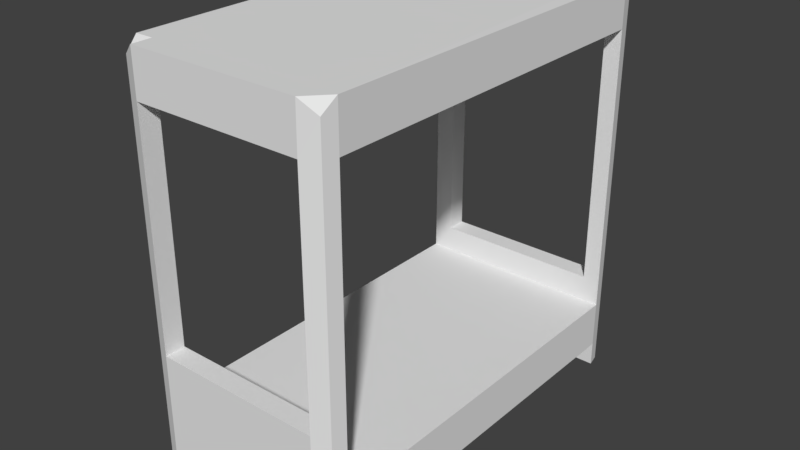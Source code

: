 # Source: Bed.blend  (saved by Blender 2.79.0; exported with 4.5.12 LTS)
import bpy
from mathutils import Matrix  # noqa: F401  (used for matrix-valued properties, if any)

bpy.ops.wm.read_factory_settings(use_empty=True)
scene = bpy.context.scene
scene.name = 'Scene'

# ---- collections
col_collection_1 = bpy.data.collections.new('Collection 1'); scene.collection.children.link(col_collection_1)

# ---- materials (node trees are filled in below, after node groups)
mat_material = bpy.data.materials.new('Material')
mat_material.alpha_threshold = 0.0
mat_material.use_transparent_shadow = False
mat_material.roughness = 0.5
mat_material.line_color = (0.0, 0.0, 0.0, 1.0)

# ---- material node trees

# ---- world
world_world = bpy.data.worlds.new('World'); scene.world = world_world
world_world.color = (0.05088, 0.05088, 0.05088)
world_world.use_sun_shadow = False
world_world.sun_shadow_jitter_overblur = 0.0
world_world.cycles.sampling_method = 'MANUAL'

# ---- meshes
me_cube = bpy.data.meshes.new('Cube')
me_cube.from_pydata([(1.65, -2.997, 0.3791), (-1.658, -2.997, 0.3791), (-1.658, 2.998, 0.3791), (1.65, 2.998, 1.131), (1.65, -2.997, 1.131), (-1.658, -2.997, 1.131), (-1.661, 2.998, 1.131), (1.599, -3.217, 0.3721), (-1.606, -3.217, 0.3721), (1.599, -3.217, 1.131), (-1.606, -3.217, 1.131), (-1.606, 3.215, 0.3721), (1.599, 3.215, 1.131), (-1.61, 3.215, 1.131), (1.65, -2.997, 2.089), (-1.658, -2.997, 2.089), (1.599, -3.217, 2.088), (-1.606, -3.217, 2.088), (1.65, 2.998, 1.557), (-1.658, 2.998, 1.557), (1.599, 3.215, 1.557), (-1.606, 3.215, 1.557), (-1.338, 2.998, 1.557), (-1.338, 3.318, 1.557), (1.379, 2.998, 1.557), (1.379, 3.318, 1.557), (-1.363, -2.997, 2.089), (-1.363, -3.32, 2.09), (1.338, -2.997, 2.089), (1.338, -3.32, 2.09), (-1.338, 2.998, 5.758), (-1.658, 2.998, 5.758), (-1.338, 3.318, 5.758), (-1.606, 3.215, 5.76), (1.599, 3.215, 5.754), (1.65, 3.001, 5.752), (1.379, 2.998, 5.758), (1.379, 3.318, 5.758), (-1.338, 2.998, 6.477), (-1.658, 2.998, 6.477), (-1.338, 3.318, 6.477), (-1.606, 3.215, 6.281), (1.599, 3.218, 6.275), (1.65, 3.001, 6.471), (1.379, 2.998, 6.477), (1.379, 3.318, 6.477), (-1.363, -2.997, 5.759), (-1.658, -2.997, 5.759), (-1.363, -3.32, 5.759), (-1.606, -3.217, 5.76), (1.599, -3.217, 5.76), (1.65, -2.997, 5.759), (1.35, -2.999, 5.759), (1.338, -3.32, 5.759), (-1.363, -2.997, 6.475), (-1.658, -2.997, 6.475), (-1.363, -3.32, 6.475), (-1.606, -3.217, 6.279), (1.599, -3.217, 6.279), (1.65, -2.997, 6.475), (1.35, -2.999, 6.475), (1.35, -3.322, 6.475), (-1.338, 2.998, 1.122), (-1.335, 3.318, 1.131), (1.371, 2.998, 1.131), (1.371, 3.318, 1.131), (1.365, 2.998, 0.3791), (-1.321, 3.318, 0.3791), (-1.365, -2.997, 1.131), (-1.365, -3.32, 1.131), (1.335, -2.997, 1.131), (1.337, -3.32, 1.131), (1.337, -3.32, 0.3791), (-1.321, 2.998, 0.3791), (-1.369, -2.997, 0.3791), (-1.369, -3.32, 0.3791), (1.599, 3.215, 0.3721), (1.65, 2.998, 0.3791), (1.365, 3.318, 0.3791), (1.337, -2.997, 0.3791), (-1.321, 2.998, -0.0129), (-1.658, 2.998, -0.0129), (-1.369, -2.997, -0.0129), (-1.658, -2.997, -0.0129), (-1.369, -3.32, -0.0129), (-1.606, -3.217, -0.01989), (1.65, -2.997, -0.0129), (1.599, -3.217, -0.01989), (-1.321, 3.318, -0.0129), (-1.606, 3.215, -0.01989), (1.599, 3.215, -0.01989), (1.65, 2.998, -0.0129), (1.365, 2.998, -0.0129), (1.365, 3.318, -0.0129), (1.337, -2.997, -0.0129), (1.337, -3.32, -0.0129)], [], [(77, 0, 79, 74, 1, 2, 73, 66), (3, 64, 62, 6, 5, 68, 70, 4), (77, 3, 4, 0), (1, 5, 6, 2), (5, 15, 26, 68), (5, 1, 8, 10), (0, 4, 9, 7), (76, 78, 65, 12), (3, 77, 76, 12), (13, 6, 19, 21), (2, 6, 13, 11), (27, 26, 46, 48), (9, 4, 14, 16), (5, 10, 17, 15), (18, 20, 34, 35), (3, 12, 20, 18), (65, 12, 3, 64), (25, 24, 36, 37), (22, 24, 25, 23), (28, 26, 27, 29), (29, 16, 50, 53), (38, 44, 45, 40), (30, 32, 40, 38), (59, 43, 44, 60), (21, 19, 31, 33), (20, 25, 37, 34), (23, 21, 33, 32), (22, 23, 32, 30), (36, 52, 46, 30), (36, 44, 60, 52), (22, 30, 31, 19), (37, 36, 44, 45), (41, 39, 38, 40), (32, 33, 41, 40), (34, 37, 45, 42), (42, 45, 44, 43), (40, 45, 37, 32), (30, 38, 39, 31), (36, 30, 32, 37), (44, 43, 35, 36), (35, 34, 42, 43), (18, 35, 36, 24), (51, 52, 36, 35), (43, 59, 51, 35), (31, 39, 41, 33), (38, 54, 60, 44), (44, 38, 30, 36), (50, 51, 59, 58), (51, 52, 60, 59), (15, 17, 49, 47), (26, 15, 47, 46), (28, 29, 53, 52), (14, 28, 52, 51), (16, 14, 51, 50), (17, 27, 48, 49), (54, 55, 57, 56), (59, 60, 61, 58), (49, 48, 56, 57), (53, 50, 58, 61), (48, 46, 54, 56), (47, 49, 57, 55), (46, 54, 55, 47), (52, 53, 61, 60), (52, 60, 54, 46), (52, 53, 48, 46), (53, 61, 56, 48), (54, 56, 61, 60), (38, 54, 46, 30), (31, 47, 55, 39), (30, 46, 47, 31), (39, 55, 54, 38), (62, 6, 13, 63), (23, 22, 62, 63), (23, 63, 13, 21), (25, 65, 63, 23), (12, 65, 25, 20), (66, 77, 3, 64), (66, 78, 65, 64), (62, 73, 2, 6), (65, 63, 62, 64), (66, 73, 62, 64), (74, 79, 94, 82), (73, 62, 63, 67), (63, 67, 11, 13), (78, 67, 63, 65), (68, 26, 27, 69), (10, 69, 27, 17), (4, 70, 28, 14), (9, 71, 70, 4), (28, 29, 71, 70), (16, 29, 71, 9), (71, 70, 68, 69), (70, 68, 26, 28), (71, 29, 27, 69), (68, 5, 1, 74), (69, 68, 74, 75), (8, 75, 69, 10), (79, 0, 4, 70), (79, 70, 71, 72), (67, 88, 80, 73), (72, 7, 9, 71), (72, 71, 69, 75), (18, 24, 64, 3), (64, 24, 25, 65), (64, 24, 22, 62), (62, 22, 19, 6), (0, 7, 87, 86), (66, 92, 93, 78), (75, 8, 85, 84), (78, 76, 90, 93), (92, 80, 88, 93), (82, 94, 95, 84), (94, 86, 87, 95), (80, 81, 89, 88), (91, 92, 93, 90), (83, 82, 84, 85), (8, 1, 83, 85), (74, 82, 84, 75), (72, 75, 84, 95), (11, 67, 88, 89), (79, 72, 95, 94), (79, 0, 86, 94), (66, 73, 80, 92), (2, 11, 89, 81), (7, 72, 95, 87), (67, 78, 93, 88), (76, 77, 91, 90), (73, 2, 81, 80), (77, 66, 92, 91), (1, 74, 82, 83)])
_uv = me_cube.uv_layers.new(name='UVMap')
_uv.uv.foreach_set('vector', [0.5, 1.0, 0.8536, 0.8536, 1.0, 0.5, 0.8536, 0.1464, 0.5, 0.0, 0.1464, 0.1464, 0.0, 0.5, 0.1464, 0.8536, 0.5, 1.0, 0.8536, 0.8536, 1.0, 0.5, 0.8536, 0.1464, 0.5, 0.0, 0.1464, 0.1464, 0.0, 0.5, 0.1464, 0.8536, 0.0, 0.0, 1.0, 0.0, 1.0, 1.0, 0.0, 1.0, 0.0, 0.0, 1.0, 0.0, 1.0, 1.0, 0.0, 1.0, 0.0, 0.0, 1.0, 0.0, 1.0, 1.0, 0.0, 1.0, 0.0, 0.0, 1.0, 0.0, 1.0, 1.0, 0.0, 1.0, 0.0, 0.0, 1.0, 0.0, 1.0, 1.0, 0.0, 1.0, 0.0, 0.0, 1.0, 0.0, 1.0, 1.0, 0.0, 1.0, 0.0, 0.0, 1.0, 0.0, 1.0, 1.0, 0.0, 1.0, 0.0, 0.0, 1.0, 0.0, 1.0, 1.0, 0.0, 1.0, 0.0, 0.0, 1.0, 0.0, 1.0, 1.0, 0.0, 1.0, 0.0, 0.0, 1.0, 0.0, 1.0, 1.0, 0.0, 1.0, 0.0, 0.0, 1.0, 0.0, 1.0, 1.0, 0.0, 1.0, 0.0, 0.0, 1.0, 0.0, 1.0, 1.0, 0.0, 1.0, 0.0, 0.0, 1.0, 0.0, 1.0, 1.0, 0.0, 1.0, 0.0, 0.0, 1.0, 0.0, 1.0, 1.0, 0.0, 1.0, 0.0, 0.0, 1.0, 0.0, 1.0, 1.0, 0.0, 1.0, 0.0, 0.0, 1.0, 0.0, 1.0, 1.0, 0.0, 1.0, 0.0, 0.0, 1.0, 0.0, 1.0, 1.0, 0.0, 1.0, 0.0, 0.0, 1.0, 0.0, 1.0, 1.0, 0.0, 1.0, 0.0, 0.0, 1.0, 0.0, 1.0, 1.0, 0.0, 1.0, 0.0, 0.0, 1.0, 0.0, 1.0, 1.0, 0.0, 1.0, 0.0, 0.0, 1.0, 0.0, 1.0, 1.0, 0.0, 1.0, 0.0, 0.0, 1.0, 0.0, 1.0, 1.0, 0.0, 1.0, 0.0, 0.0, 1.0, 0.0, 1.0, 1.0, 0.0, 1.0, 0.0, 0.0, 1.0, 0.0, 1.0, 1.0, 0.0, 1.0, 0.0, 0.0, 1.0, 0.0, 1.0, 1.0, 0.0, 1.0, 0.0, 0.0, 1.0, 0.0, 1.0, 1.0, 0.0, 1.0, 0.0, 0.0, 0.0, 1.0, 1.0, 1.0, 1.0, 0.0, 0.0, 0.0, 1.0, 0.0, 1.0, 1.0, 0.0, 1.0, 0.0, 0.0, 1.0, 0.0, 1.0, 1.0, 0.0, 1.0, 0.0, 0.0, 1.0, 0.0, 1.0, 1.0, 0.0, 1.0, 0.0, 0.0, 1.0, 0.0, 1.0, 1.0, 0.0, 1.0, 0.0, 0.0, 1.0, 0.0, 1.0, 1.0, 0.0, 1.0, 0.0, 0.0, 1.0, 0.0, 1.0, 1.0, 0.0, 1.0, 0.0, 0.0, 1.0, 0.0, 1.0, 1.0, 0.0, 1.0, 0.0, 0.0, 1.0, 0.0, 1.0, 1.0, 0.0, 1.0, 0.0, 0.0, 1.0, 0.0, 1.0, 1.0, 0.0, 1.0, 0.0, 0.0, 1.0, 0.0, 1.0, 1.0, 0.0, 1.0, 0.0, 0.0, 1.0, 0.0, 1.0, 1.0, 0.0, 1.0, 0.0, 0.0, 1.0, 0.0, 1.0, 1.0, 0.0, 1.0, 0.0, 0.0, 1.0, 0.0, 1.0, 1.0, 0.0, 1.0, 0.0, 0.0, 1.0, 0.0, 1.0, 1.0, 0.0, 1.0, 0.0, 0.0, 1.0, 0.0, 1.0, 1.0, 0.0, 1.0, 0.0, 0.0, 1.0, 0.0, 1.0, 1.0, 0.0, 1.0, 0.0, 0.0, 0.0, 1.0, 1.0, 1.0, 1.0, 0.0, 0.0, 0.0, 1.0, 0.0, 1.0, 1.0, 0.0, 1.0, 0.0, 0.0, 1.0, 0.0, 1.0, 1.0, 0.0, 1.0, 0.0, 0.0, 1.0, 0.0, 1.0, 1.0, 0.0, 1.0, 0.0, 0.0, 1.0, 0.0, 1.0, 1.0, 0.0, 1.0, 0.0, 0.0, 1.0, 0.0, 1.0, 1.0, 0.0, 1.0, 0.0, 0.0, 1.0, 0.0, 1.0, 1.0, 0.0, 1.0, 0.0, 0.0, 1.0, 0.0, 1.0, 1.0, 0.0, 1.0, 0.0, 0.0, 1.0, 0.0, 1.0, 1.0, 0.0, 1.0, 0.0, 0.0, 1.0, 0.0, 1.0, 1.0, 0.0, 1.0, 0.0, 0.0, 1.0, 0.0, 1.0, 1.0, 0.0, 1.0, 0.0, 0.0, 1.0, 0.0, 1.0, 1.0, 0.0, 1.0, 0.0, 0.0, 1.0, 0.0, 1.0, 1.0, 0.0, 1.0, 0.0, 0.0, 1.0, 0.0, 1.0, 1.0, 0.0, 1.0, 0.0, 0.0, 1.0, 0.0, 1.0, 1.0, 0.0, 1.0, 0.0, 0.0, 1.0, 0.0, 1.0, 1.0, 0.0, 1.0, 0.0, 0.0, 1.0, 0.0, 1.0, 1.0, 0.0, 1.0, 0.0, 0.0, 1.0, 0.0, 1.0, 1.0, 0.0, 1.0, 0.0, 0.0, 1.0, 0.0, 1.0, 1.0, 0.0, 1.0, 0.0, 0.0, 1.0, 0.0, 1.0, 1.0, 0.0, 1.0, 0.0, 0.0, 1.0, 0.0, 1.0, 1.0, 0.0, 1.0, 0.0, 0.0, 1.0, 0.0, 1.0, 1.0, 0.0, 1.0, 0.0, 0.0, 1.0, 0.0, 1.0, 1.0, 0.0, 1.0, 0.0, 0.0, 1.0, 0.0, 1.0, 1.0, 0.0, 1.0, 0.0, 0.0, 1.0, 0.0, 1.0, 1.0, 0.0, 1.0, 0.0, 0.0, 1.0, 0.0, 1.0, 1.0, 0.0, 1.0, 0.0, 0.0, 1.0, 0.0, 1.0, 1.0, 0.0, 1.0, 0.0, 0.0, 1.0, 0.0, 1.0, 1.0, 0.0, 1.0, 0.0, 0.0, 1.0, 0.0, 1.0, 1.0, 0.0, 1.0, 0.0, 0.0, 1.0, 0.0, 1.0, 1.0, 0.0, 1.0, 0.0, 0.0, 1.0, 0.0, 1.0, 1.0, 0.0, 1.0, 0.0, 0.0, 1.0, 0.0, 1.0, 1.0, 0.0, 1.0, 0.0, 0.0, 1.0, 0.0, 1.0, 1.0, 0.0, 1.0, 0.0, 0.0, 1.0, 0.0, 1.0, 1.0, 0.0, 1.0, 0.0, 0.0, 1.0, 0.0, 1.0, 1.0, 0.0, 1.0, 0.0, 0.0, 1.0, 0.0, 1.0, 1.0, 0.0, 1.0, 0.0, 0.0, 1.0, 0.0, 1.0, 1.0, 0.0, 1.0, 0.0, 0.0, 1.0, 0.0, 1.0, 1.0, 0.0, 1.0, 0.0, 0.0, 1.0, 0.0, 1.0, 1.0, 0.0, 1.0, 0.0, 0.0, 1.0, 0.0, 1.0, 1.0, 0.0, 1.0, 0.0, 0.0, 1.0, 0.0, 1.0, 1.0, 0.0, 1.0, 0.0, 0.0, 1.0, 0.0, 1.0, 1.0, 0.0, 1.0, 0.0, 0.0, 1.0, 0.0, 1.0, 1.0, 0.0, 1.0, 0.0, 0.0, 1.0, 0.0, 1.0, 1.0, 0.0, 1.0, 0.0, 0.0, 1.0, 0.0, 1.0, 1.0, 0.0, 1.0, 0.0, 0.0, 1.0, 0.0, 1.0, 1.0, 0.0, 1.0, 0.0, 0.0, 1.0, 0.0, 1.0, 1.0, 0.0, 1.0, 0.0, 0.0, 1.0, 0.0, 1.0, 1.0, 0.0, 1.0, 0.0, 0.0, 1.0, 0.0, 1.0, 1.0, 0.0, 1.0, 0.0, 0.0, 1.0, 0.0, 1.0, 1.0, 0.0, 1.0, 0.0, 0.0, 1.0, 0.0, 1.0, 1.0, 0.0, 1.0, 0.0, 0.0, 1.0, 0.0, 1.0, 1.0, 0.0, 1.0, 0.0, 0.0, 1.0, 0.0, 1.0, 1.0, 0.0, 1.0, 0.0, 0.0, 1.0, 0.0, 1.0, 1.0, 0.0, 1.0, 0.0, 0.0, 1.0, 0.0, 1.0, 1.0, 0.0, 1.0, 0.0, 0.0, 1.0, 0.0, 1.0, 1.0, 0.0, 1.0, 0.0, 0.0, 1.0, 0.0, 1.0, 1.0, 0.0, 1.0, 0.0, 0.0, 1.0, 0.0, 1.0, 1.0, 0.0, 1.0, 0.0, 0.0, 1.0, 0.0, 1.0, 1.0, 0.0, 1.0, 0.0, 0.0, 1.0, 0.0, 1.0, 1.0, 0.0, 1.0, 0.0, 0.0, 1.0, 0.0, 1.0, 1.0, 0.0, 1.0, 0.0, 0.0, 1.0, 0.0, 1.0, 1.0, 0.0, 1.0, 0.0, 0.0, 1.0, 0.0, 1.0, 1.0, 0.0, 1.0, 0.0, 0.0, 1.0, 0.0, 1.0, 1.0, 0.0, 1.0, 0.0, 0.0, 1.0, 0.0, 1.0, 1.0, 0.0, 1.0, 0.0, 0.0, 1.0, 0.0, 1.0, 1.0, 0.0, 1.0, 0.0, 0.0, 1.0, 0.0, 1.0, 1.0, 0.0, 1.0, 0.0, 0.0, 1.0, 0.0, 1.0, 1.0, 0.0, 1.0, 0.0, 0.0, 1.0, 0.0, 1.0, 1.0, 0.0, 1.0, 0.0, 0.0, 1.0, 0.0, 1.0, 1.0, 0.0, 1.0, 0.0, 0.0, 1.0, 0.0, 1.0, 1.0, 0.0, 1.0, 0.0, 0.0, 1.0, 0.0, 1.0, 1.0, 0.0, 1.0, 0.0, 0.0, 1.0, 0.0, 1.0, 1.0, 0.0, 1.0, 0.0, 0.0, 1.0, 0.0, 1.0, 1.0, 0.0, 1.0, 0.0, 0.0, 1.0, 0.0, 1.0, 1.0, 0.0, 1.0, 0.0, 0.0, 1.0, 0.0, 1.0, 1.0, 0.0, 1.0, 0.0, 0.0, 1.0, 0.0, 1.0, 1.0, 0.0, 1.0, 0.0, 0.0, 1.0, 0.0, 1.0, 1.0, 0.0, 1.0, 0.0, 0.0, 1.0, 0.0, 1.0, 1.0, 0.0, 1.0, 0.0, 0.0, 1.0, 0.0, 1.0, 1.0, 0.0, 1.0, 0.0, 0.0, 1.0, 0.0, 1.0, 1.0, 0.0, 1.0, 0.0, 0.0, 1.0, 0.0, 1.0, 1.0, 0.0, 1.0, 0.0, 0.0, 1.0, 0.0, 1.0, 1.0, 0.0, 1.0, 0.0, 0.0, 1.0, 0.0, 1.0, 1.0, 0.0, 1.0, 0.0, 0.0, 1.0, 0.0, 1.0, 1.0, 0.0, 1.0])
me_cube.materials.append(mat_material)
me_cube.use_remesh_preserve_volume = False
me_cube.use_remesh_preserve_attributes = False
me_cube.use_mirror_vertex_groups = False
me_cube.update()

# ---- objects
ob_cube = bpy.data.objects.new('Cube', me_cube)

# ---- transforms, parenting, visibility, modifiers, constraints
ob_cube.location = (0.0, 0.0, 0.0)
ob_cube.lock_rotations_4d = False
ob_cube.empty_display_type = 'ARROWS'
ob_cube.lineart.crease_threshold = 0.0

# ---- collection membership
col_collection_1.objects.link(ob_cube)

# ---- scene / render settings (as saved in the file)
scene.frame_start = 1; scene.frame_end = 250; scene.frame_set(1)
scene.render.engine = 'BLENDER_EEVEE_NEXT'
scene.render.resolution_percentage = 50
scene.render.dither_intensity = 0.0
scene.cycles.use_denoising = False
scene.cycles.samples = 128
scene.cycles.sampling_pattern = 'TABULATED_SOBOL'
scene.cycles.use_adaptive_sampling = False
scene.cycles.use_light_tree = False
scene.cycles.blur_glossy = 0.0
scene.cycles.sample_clamp_indirect = 0.0
scene.view_settings.view_transform = 'Standard'
bpy.context.view_layer.update()

# ---- added for rendering (the .blend has no active camera and no usable light): camera, sun
cam_auto = bpy.data.cameras.new('AutoCamera')
cam_auto.lens = 50.0
cam_auto.sensor_width = 36.0
cam_auto.clip_end = 1000.0
ob_auto_camera = bpy.data.objects.new('AutoCamera', cam_auto)
scene.collection.objects.link(ob_auto_camera)
ob_auto_camera.location = (9.11881, -10.9511, 10.528)
ob_auto_camera.rotation_euler = (1.09748, -7.21219e-08, 0.694738)
scene.camera = ob_auto_camera
light_auto_sun = bpy.data.lights.new('AutoSun', 'SUN')
light_auto_sun.energy = 3.0
light_auto_sun.angle = 0.0523599
ob_auto_sun = bpy.data.objects.new('AutoSun', light_auto_sun)
scene.collection.objects.link(ob_auto_sun)
ob_auto_sun.rotation_euler = (0.872665, 0.174533, 0.523599)
bpy.context.view_layer.update()
